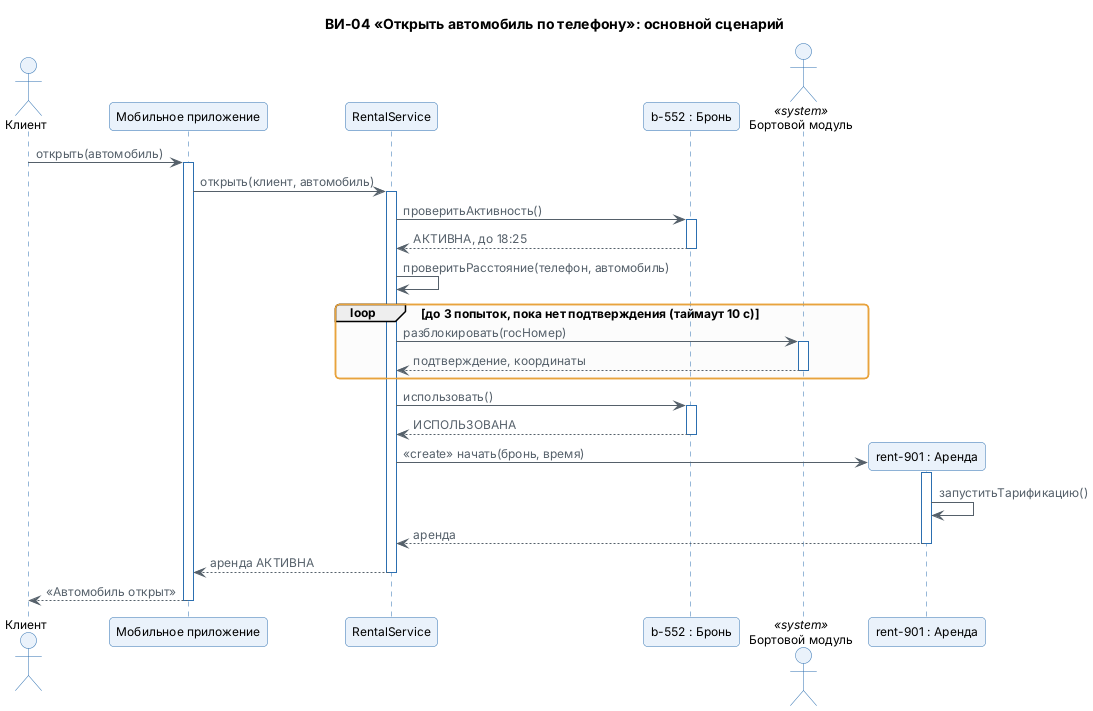

The diagram above was rendered by PlantUML. Its source (embedded in the PNG):
@startuml
!include ../../_style.puml
title ВИ-04 «Открыть автомобиль по телефону»: основной сценарий

actor       "Клиент"               as c
participant "Мобильное приложение"         as app
participant "RentalService"         as svc
participant "b-552 : Бронь"        as b
actor       "Бортовой модуль"      as obu <<system>>

c -> app : открыть(автомобиль)
activate app
app -> svc : открыть(клиент, автомобиль)
activate svc

svc -> b : проверитьАктивность()
activate b
b --> svc : АКТИВНА, до 18:25
deactivate b

svc -> svc : проверитьРасстояние(телефон, автомобиль)

loop до 3 попыток, пока нет подтверждения (таймаут 10 с)
  svc -> obu : разблокировать(госНомер)
  activate obu
  obu --> svc : подтверждение, координаты
  deactivate obu
end

svc -> b : использовать()
activate b
b --> svc : ИСПОЛЬЗОВАНА
deactivate b

create participant "rent-901 : Аренда" as r
svc -> r : <<create>> начать(бронь, время)
activate r
r -> r : запуститьТарификацию()
r --> svc : аренда
deactivate r

svc --> app : аренда АКТИВНА
deactivate svc
app --> c : «Автомобиль открыт»
deactivate app
@enduml